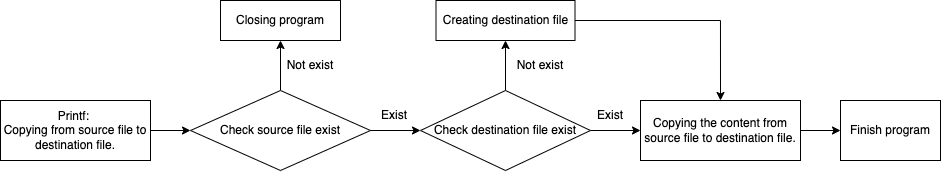

The diagram above was exported from draw.io. Its source (the exported page's mxGraphModel, read from the mxfile embedded in the PNG):
<mxGraphModel dx="819" dy="474" grid="1" gridSize="10" guides="1" tooltips="1" connect="1" arrows="1" fold="1" page="1" pageScale="1" pageWidth="827" pageHeight="1169" math="0" shadow="0">
  <root>
    <mxCell id="0" />
    <mxCell id="1" parent="0" />
    <mxCell id="fVh4otDl-fssPNuoHc-K-3" value="" style="edgeStyle=orthogonalEdgeStyle;rounded=0;orthogonalLoop=1;jettySize=auto;html=1;entryX=0;entryY=0.5;entryDx=0;entryDy=0;" edge="1" parent="1" source="fVh4otDl-fssPNuoHc-K-1" target="fVh4otDl-fssPNuoHc-K-4">
      <mxGeometry relative="1" as="geometry">
        <mxPoint x="240" y="190" as="targetPoint" />
      </mxGeometry>
    </mxCell>
    <mxCell id="fVh4otDl-fssPNuoHc-K-1" value="Printf: &lt;br&gt;Copying from source file to destination file." style="rounded=0;whiteSpace=wrap;html=1;" vertex="1" parent="1">
      <mxGeometry x="20" y="160" width="150" height="60" as="geometry" />
    </mxCell>
    <mxCell id="fVh4otDl-fssPNuoHc-K-6" value="" style="edgeStyle=orthogonalEdgeStyle;rounded=0;orthogonalLoop=1;jettySize=auto;html=1;" edge="1" parent="1" source="fVh4otDl-fssPNuoHc-K-4" target="fVh4otDl-fssPNuoHc-K-5">
      <mxGeometry relative="1" as="geometry">
        <Array as="points">
          <mxPoint x="300" y="80" />
          <mxPoint x="300" y="80" />
        </Array>
      </mxGeometry>
    </mxCell>
    <mxCell id="fVh4otDl-fssPNuoHc-K-8" value="" style="edgeStyle=orthogonalEdgeStyle;rounded=0;orthogonalLoop=1;jettySize=auto;html=1;" edge="1" parent="1" source="fVh4otDl-fssPNuoHc-K-4" target="fVh4otDl-fssPNuoHc-K-7">
      <mxGeometry relative="1" as="geometry" />
    </mxCell>
    <mxCell id="fVh4otDl-fssPNuoHc-K-4" value="Check source file exist" style="rhombus;whiteSpace=wrap;html=1;" vertex="1" parent="1">
      <mxGeometry x="210" y="150" width="180" height="80" as="geometry" />
    </mxCell>
    <mxCell id="fVh4otDl-fssPNuoHc-K-5" value="Closing program" style="whiteSpace=wrap;html=1;" vertex="1" parent="1">
      <mxGeometry x="240" y="60" width="120" height="40" as="geometry" />
    </mxCell>
    <mxCell id="fVh4otDl-fssPNuoHc-K-10" value="" style="edgeStyle=orthogonalEdgeStyle;rounded=0;orthogonalLoop=1;jettySize=auto;html=1;" edge="1" parent="1" source="fVh4otDl-fssPNuoHc-K-7" target="fVh4otDl-fssPNuoHc-K-9">
      <mxGeometry relative="1" as="geometry" />
    </mxCell>
    <mxCell id="fVh4otDl-fssPNuoHc-K-15" value="" style="edgeStyle=orthogonalEdgeStyle;rounded=0;orthogonalLoop=1;jettySize=auto;html=1;startArrow=none;exitX=1;exitY=0.5;exitDx=0;exitDy=0;" edge="1" parent="1" source="fVh4otDl-fssPNuoHc-K-7" target="fVh4otDl-fssPNuoHc-K-14">
      <mxGeometry relative="1" as="geometry" />
    </mxCell>
    <mxCell id="fVh4otDl-fssPNuoHc-K-7" value="Check destination file exist" style="rhombus;whiteSpace=wrap;html=1;" vertex="1" parent="1">
      <mxGeometry x="440" y="150" width="170" height="80" as="geometry" />
    </mxCell>
    <mxCell id="fVh4otDl-fssPNuoHc-K-25" style="edgeStyle=orthogonalEdgeStyle;rounded=0;orthogonalLoop=1;jettySize=auto;html=1;exitX=1;exitY=0.5;exitDx=0;exitDy=0;entryX=0.5;entryY=0;entryDx=0;entryDy=0;" edge="1" parent="1" source="fVh4otDl-fssPNuoHc-K-9" target="fVh4otDl-fssPNuoHc-K-14">
      <mxGeometry relative="1" as="geometry" />
    </mxCell>
    <mxCell id="fVh4otDl-fssPNuoHc-K-9" value="Creating destination file" style="whiteSpace=wrap;html=1;" vertex="1" parent="1">
      <mxGeometry x="455.5" y="60" width="139" height="40" as="geometry" />
    </mxCell>
    <mxCell id="fVh4otDl-fssPNuoHc-K-11" value="Not exist" style="text;html=1;strokeColor=none;fillColor=none;align=center;verticalAlign=middle;whiteSpace=wrap;rounded=0;" vertex="1" parent="1">
      <mxGeometry x="530" y="110" width="60" height="30" as="geometry" />
    </mxCell>
    <mxCell id="fVh4otDl-fssPNuoHc-K-26" style="edgeStyle=orthogonalEdgeStyle;rounded=0;orthogonalLoop=1;jettySize=auto;html=1;exitX=1;exitY=0.5;exitDx=0;exitDy=0;entryX=0;entryY=0.5;entryDx=0;entryDy=0;" edge="1" parent="1" source="fVh4otDl-fssPNuoHc-K-14" target="fVh4otDl-fssPNuoHc-K-17">
      <mxGeometry relative="1" as="geometry" />
    </mxCell>
    <mxCell id="fVh4otDl-fssPNuoHc-K-14" value="Copying the content from source file to destination file." style="whiteSpace=wrap;html=1;" vertex="1" parent="1">
      <mxGeometry x="660" y="160" width="160" height="60" as="geometry" />
    </mxCell>
    <mxCell id="fVh4otDl-fssPNuoHc-K-17" value="Finish program" style="whiteSpace=wrap;html=1;" vertex="1" parent="1">
      <mxGeometry x="860" y="160" width="100" height="60" as="geometry" />
    </mxCell>
    <mxCell id="fVh4otDl-fssPNuoHc-K-12" value="Exist" style="text;html=1;strokeColor=none;fillColor=none;align=center;verticalAlign=middle;whiteSpace=wrap;rounded=0;" vertex="1" parent="1">
      <mxGeometry x="600" y="160" width="60" height="30" as="geometry" />
    </mxCell>
    <mxCell id="fVh4otDl-fssPNuoHc-K-23" value="Not exist" style="text;html=1;strokeColor=none;fillColor=none;align=center;verticalAlign=middle;whiteSpace=wrap;rounded=0;" vertex="1" parent="1">
      <mxGeometry x="300" y="110" width="60" height="30" as="geometry" />
    </mxCell>
    <mxCell id="fVh4otDl-fssPNuoHc-K-24" value="Exist" style="text;html=1;strokeColor=none;fillColor=none;align=center;verticalAlign=middle;whiteSpace=wrap;rounded=0;" vertex="1" parent="1">
      <mxGeometry x="384" y="160" width="60" height="30" as="geometry" />
    </mxCell>
  </root>
</mxGraphModel>